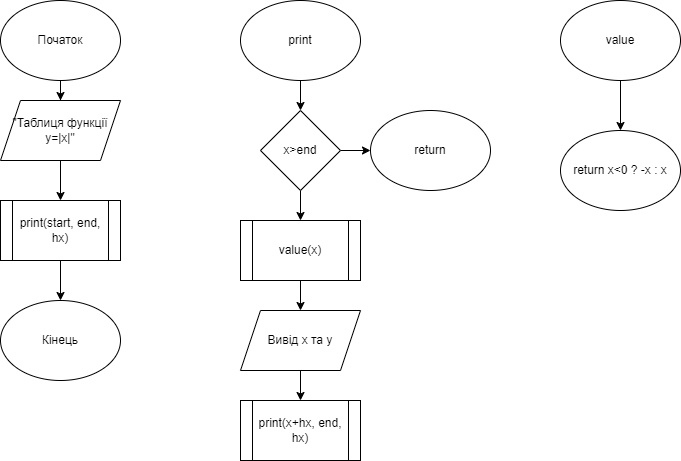

The diagram above was exported from draw.io. Its source (the exported page's mxGraphModel, read from the mxfile embedded in the PNG):
<mxGraphModel dx="954" dy="657" grid="1" gridSize="10" guides="1" tooltips="1" connect="1" arrows="1" fold="1" page="1" pageScale="1" pageWidth="827" pageHeight="1169" math="0" shadow="0">
  <root>
    <mxCell id="WIyWlLk6GJQsqaUBKTNV-0" />
    <mxCell id="WIyWlLk6GJQsqaUBKTNV-1" parent="WIyWlLk6GJQsqaUBKTNV-0" />
    <mxCell id="0OFEe9K9I-bSjIP4viwN-2" value="" style="edgeStyle=orthogonalEdgeStyle;rounded=0;orthogonalLoop=1;jettySize=auto;html=1;labelBackgroundColor=none;fontColor=default;" parent="WIyWlLk6GJQsqaUBKTNV-1" source="0OFEe9K9I-bSjIP4viwN-0" target="0OFEe9K9I-bSjIP4viwN-1" edge="1">
      <mxGeometry relative="1" as="geometry" />
    </mxCell>
    <mxCell id="0OFEe9K9I-bSjIP4viwN-0" value="Початок" style="ellipse;whiteSpace=wrap;html=1;labelBackgroundColor=none;" parent="WIyWlLk6GJQsqaUBKTNV-1" vertex="1">
      <mxGeometry x="210" y="30" width="120" height="80" as="geometry" />
    </mxCell>
    <mxCell id="0OFEe9K9I-bSjIP4viwN-4" value="" style="edgeStyle=orthogonalEdgeStyle;rounded=0;orthogonalLoop=1;jettySize=auto;html=1;labelBackgroundColor=none;fontColor=default;" parent="WIyWlLk6GJQsqaUBKTNV-1" source="0OFEe9K9I-bSjIP4viwN-1" target="0OFEe9K9I-bSjIP4viwN-3" edge="1">
      <mxGeometry relative="1" as="geometry" />
    </mxCell>
    <mxCell id="0OFEe9K9I-bSjIP4viwN-1" value="&quot;Таблиця функції&lt;div&gt;y=|x|&quot;&lt;/div&gt;" style="shape=parallelogram;perimeter=parallelogramPerimeter;whiteSpace=wrap;html=1;fixedSize=1;labelBackgroundColor=none;" parent="WIyWlLk6GJQsqaUBKTNV-1" vertex="1">
      <mxGeometry x="210" y="130" width="120" height="60" as="geometry" />
    </mxCell>
    <mxCell id="0OFEe9K9I-bSjIP4viwN-6" value="" style="edgeStyle=orthogonalEdgeStyle;rounded=0;orthogonalLoop=1;jettySize=auto;html=1;labelBackgroundColor=none;fontColor=default;" parent="WIyWlLk6GJQsqaUBKTNV-1" source="0OFEe9K9I-bSjIP4viwN-3" target="0OFEe9K9I-bSjIP4viwN-5" edge="1">
      <mxGeometry relative="1" as="geometry" />
    </mxCell>
    <mxCell id="0OFEe9K9I-bSjIP4viwN-3" value="print(start, end, hx)" style="shape=process;whiteSpace=wrap;html=1;backgroundOutline=1;labelBackgroundColor=none;" parent="WIyWlLk6GJQsqaUBKTNV-1" vertex="1">
      <mxGeometry x="210" y="230" width="120" height="60" as="geometry" />
    </mxCell>
    <mxCell id="0OFEe9K9I-bSjIP4viwN-5" value="Кінець" style="ellipse;whiteSpace=wrap;html=1;labelBackgroundColor=none;" parent="WIyWlLk6GJQsqaUBKTNV-1" vertex="1">
      <mxGeometry x="210" y="330" width="120" height="80" as="geometry" />
    </mxCell>
    <mxCell id="0OFEe9K9I-bSjIP4viwN-9" value="" style="edgeStyle=orthogonalEdgeStyle;rounded=0;orthogonalLoop=1;jettySize=auto;html=1;labelBackgroundColor=none;fontColor=default;" parent="WIyWlLk6GJQsqaUBKTNV-1" source="0OFEe9K9I-bSjIP4viwN-7" target="0OFEe9K9I-bSjIP4viwN-8" edge="1">
      <mxGeometry relative="1" as="geometry" />
    </mxCell>
    <mxCell id="0OFEe9K9I-bSjIP4viwN-7" value="print" style="ellipse;whiteSpace=wrap;html=1;labelBackgroundColor=none;" parent="WIyWlLk6GJQsqaUBKTNV-1" vertex="1">
      <mxGeometry x="450" y="30" width="120" height="80" as="geometry" />
    </mxCell>
    <mxCell id="0OFEe9K9I-bSjIP4viwN-11" value="" style="edgeStyle=orthogonalEdgeStyle;rounded=0;orthogonalLoop=1;jettySize=auto;html=1;labelBackgroundColor=none;fontColor=default;" parent="WIyWlLk6GJQsqaUBKTNV-1" source="0OFEe9K9I-bSjIP4viwN-8" target="0OFEe9K9I-bSjIP4viwN-10" edge="1">
      <mxGeometry relative="1" as="geometry" />
    </mxCell>
    <mxCell id="0OFEe9K9I-bSjIP4viwN-15" value="" style="edgeStyle=orthogonalEdgeStyle;rounded=0;orthogonalLoop=1;jettySize=auto;html=1;labelBackgroundColor=none;fontColor=default;" parent="WIyWlLk6GJQsqaUBKTNV-1" source="0OFEe9K9I-bSjIP4viwN-8" target="0OFEe9K9I-bSjIP4viwN-14" edge="1">
      <mxGeometry relative="1" as="geometry" />
    </mxCell>
    <mxCell id="0OFEe9K9I-bSjIP4viwN-8" value="x&amp;gt;end" style="rhombus;whiteSpace=wrap;html=1;labelBackgroundColor=none;" parent="WIyWlLk6GJQsqaUBKTNV-1" vertex="1">
      <mxGeometry x="470" y="140" width="80" height="80" as="geometry" />
    </mxCell>
    <mxCell id="0OFEe9K9I-bSjIP4viwN-10" value="return" style="ellipse;whiteSpace=wrap;html=1;labelBackgroundColor=none;" parent="WIyWlLk6GJQsqaUBKTNV-1" vertex="1">
      <mxGeometry x="580" y="140" width="120" height="80" as="geometry" />
    </mxCell>
    <mxCell id="0OFEe9K9I-bSjIP4viwN-17" value="" style="edgeStyle=orthogonalEdgeStyle;rounded=0;orthogonalLoop=1;jettySize=auto;html=1;labelBackgroundColor=none;fontColor=default;" parent="WIyWlLk6GJQsqaUBKTNV-1" source="0OFEe9K9I-bSjIP4viwN-14" target="0OFEe9K9I-bSjIP4viwN-16" edge="1">
      <mxGeometry relative="1" as="geometry" />
    </mxCell>
    <mxCell id="0OFEe9K9I-bSjIP4viwN-14" value="value(x)" style="shape=process;whiteSpace=wrap;html=1;backgroundOutline=1;labelBackgroundColor=none;" parent="WIyWlLk6GJQsqaUBKTNV-1" vertex="1">
      <mxGeometry x="450" y="250" width="120" height="60" as="geometry" />
    </mxCell>
    <mxCell id="0OFEe9K9I-bSjIP4viwN-19" value="" style="edgeStyle=orthogonalEdgeStyle;rounded=0;orthogonalLoop=1;jettySize=auto;html=1;labelBackgroundColor=none;fontColor=default;" parent="WIyWlLk6GJQsqaUBKTNV-1" source="0OFEe9K9I-bSjIP4viwN-16" target="0OFEe9K9I-bSjIP4viwN-18" edge="1">
      <mxGeometry relative="1" as="geometry" />
    </mxCell>
    <mxCell id="0OFEe9K9I-bSjIP4viwN-16" value="Вивід x та y" style="shape=parallelogram;perimeter=parallelogramPerimeter;whiteSpace=wrap;html=1;fixedSize=1;labelBackgroundColor=none;" parent="WIyWlLk6GJQsqaUBKTNV-1" vertex="1">
      <mxGeometry x="450" y="340" width="120" height="60" as="geometry" />
    </mxCell>
    <mxCell id="0OFEe9K9I-bSjIP4viwN-18" value="print(x+hx, end, hx)" style="shape=process;whiteSpace=wrap;html=1;backgroundOutline=1;labelBackgroundColor=none;" parent="WIyWlLk6GJQsqaUBKTNV-1" vertex="1">
      <mxGeometry x="450" y="430" width="120" height="60" as="geometry" />
    </mxCell>
    <mxCell id="0OFEe9K9I-bSjIP4viwN-22" value="" style="edgeStyle=orthogonalEdgeStyle;rounded=0;orthogonalLoop=1;jettySize=auto;html=1;labelBackgroundColor=none;fontColor=default;" parent="WIyWlLk6GJQsqaUBKTNV-1" source="0OFEe9K9I-bSjIP4viwN-20" target="0OFEe9K9I-bSjIP4viwN-21" edge="1">
      <mxGeometry relative="1" as="geometry" />
    </mxCell>
    <mxCell id="0OFEe9K9I-bSjIP4viwN-20" value="value" style="ellipse;whiteSpace=wrap;html=1;labelBackgroundColor=none;" parent="WIyWlLk6GJQsqaUBKTNV-1" vertex="1">
      <mxGeometry x="770" y="30" width="120" height="80" as="geometry" />
    </mxCell>
    <mxCell id="0OFEe9K9I-bSjIP4viwN-21" value="return x&amp;lt;0 ? -x : x" style="ellipse;whiteSpace=wrap;html=1;labelBackgroundColor=none;" parent="WIyWlLk6GJQsqaUBKTNV-1" vertex="1">
      <mxGeometry x="770" y="160" width="120" height="80" as="geometry" />
    </mxCell>
  </root>
</mxGraphModel>